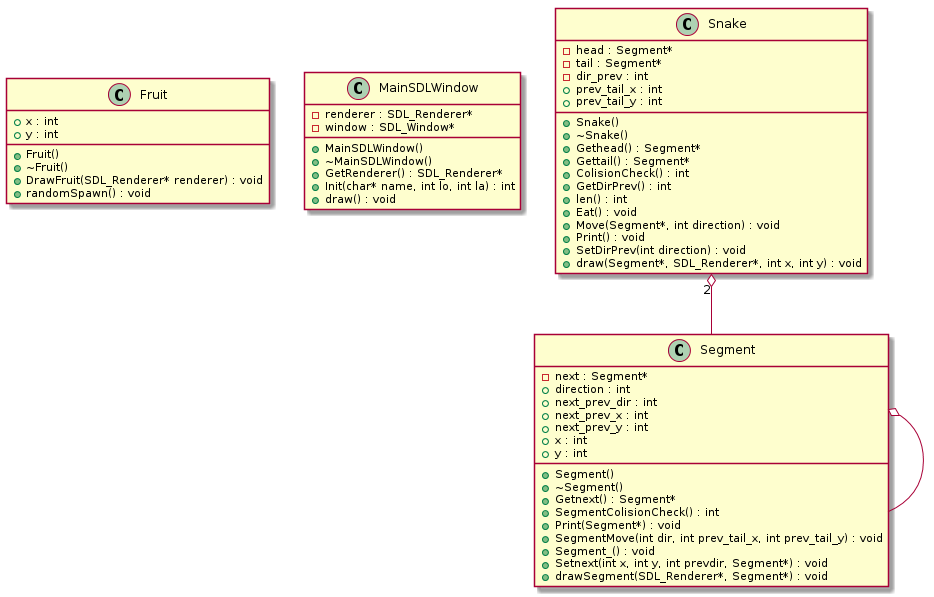

The diagram above was rendered by PlantUML. Its source (embedded in the PNG):
@startuml





/' Objects '/

class Fruit {
	+Fruit()
	+~Fruit()
	+x : int
	+y : int
	+DrawFruit(SDL_Renderer* renderer) : void
	+randomSpawn() : void
}


class MainSDLWindow {
	+MainSDLWindow()
	+~MainSDLWindow()
	+GetRenderer() : SDL_Renderer*
	-renderer : SDL_Renderer*
	-window : SDL_Window*
	+Init(char* name, int lo, int la) : int
	+draw() : void
}


class Segment {
	+Segment()
	+~Segment()
	+Getnext() : Segment*
	-next : Segment*
	+SegmentColisionCheck() : int
	+direction : int
	+next_prev_dir : int
	+next_prev_x : int
	+next_prev_y : int
	+x : int
	+y : int
	+Print(Segment*) : void
	+SegmentMove(int dir, int prev_tail_x, int prev_tail_y) : void
	+Segment_() : void
	+Setnext(int x, int y, int prevdir, Segment*) : void
	+drawSegment(SDL_Renderer*, Segment*) : void
}


class Snake {
	+Snake()
	+~Snake()
	+Gethead() : Segment*
	+Gettail() : Segment*
	-head : Segment*
	-tail : Segment*
	+ColisionCheck() : int
	+GetDirPrev() : int
	-dir_prev : int
	+len() : int
	+prev_tail_x : int
	+prev_tail_y : int
	+Eat() : void
	+Move(Segment*, int direction) : void
	+Print() : void
	+SetDirPrev(int direction) : void
	+draw(Segment*, SDL_Renderer*, int x, int y) : void
}





/' Inheritance relationships '/




/' Aggregation relationships '/

.Segment o-- .Segment


.Snake "2" o-- .Segment






/' Nested objects '/



@enduml